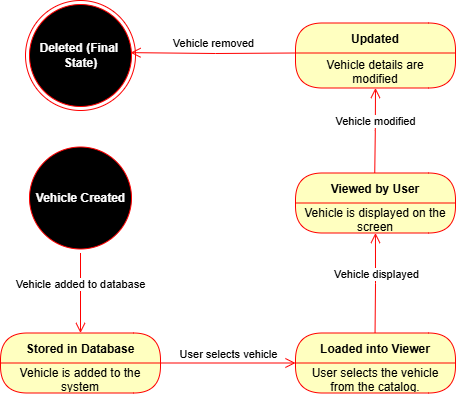

The diagram above was exported from draw.io. Its source (the exported page's mxGraphModel, read from the mxfile embedded in the PNG):
<mxGraphModel dx="1434" dy="746" grid="1" gridSize="10" guides="1" tooltips="1" connect="1" arrows="1" fold="1" page="1" pageScale="1" pageWidth="850" pageHeight="1100" math="0" shadow="0">
  <root>
    <mxCell id="0" />
    <mxCell id="1" parent="0" />
    <mxCell id="SQ7hMno8RwnsoKx-Qerj-1" value="&lt;font style=&quot;color: rgb(255, 255, 255);&quot;&gt;&lt;b&gt;Vehicle Created&lt;/b&gt;&lt;/font&gt;" style="ellipse;shape=startState;fillColor=#000000;strokeColor=#ff0000;html=1;labelBackgroundColor=none;" vertex="1" parent="1">
      <mxGeometry x="223" y="582.5" width="110" height="110" as="geometry" />
    </mxCell>
    <mxCell id="SQ7hMno8RwnsoKx-Qerj-2" value="Vehicle added to database" style="edgeStyle=orthogonalEdgeStyle;html=1;verticalAlign=bottom;endArrow=open;endSize=8;strokeColor=#ff0000;rounded=0;entryX=0.5;entryY=0;entryDx=0;entryDy=0;" edge="1" source="SQ7hMno8RwnsoKx-Qerj-1" parent="1" target="SQ7hMno8RwnsoKx-Qerj-5">
      <mxGeometry relative="1" as="geometry">
        <mxPoint x="278" y="762.5" as="targetPoint" />
      </mxGeometry>
    </mxCell>
    <mxCell id="SQ7hMno8RwnsoKx-Qerj-5" value="Stored in Database" style="swimlane;fontStyle=1;align=center;verticalAlign=middle;childLayout=stackLayout;horizontal=1;startSize=30;horizontalStack=0;resizeParent=0;resizeLast=1;container=0;fontColor=#000000;collapsible=0;rounded=1;arcSize=30;strokeColor=#ff0000;fillColor=#ffffc0;swimlaneFillColor=#ffffc0;dropTarget=0;" vertex="1" parent="1">
      <mxGeometry x="198" y="772.5" width="160" height="60" as="geometry" />
    </mxCell>
    <mxCell id="SQ7hMno8RwnsoKx-Qerj-6" value="Vehicle is added to the system" style="text;html=1;strokeColor=none;fillColor=none;align=center;verticalAlign=middle;spacingLeft=4;spacingRight=4;whiteSpace=wrap;overflow=hidden;rotatable=0;fontColor=#000000;" vertex="1" parent="SQ7hMno8RwnsoKx-Qerj-5">
      <mxGeometry y="30" width="160" height="30" as="geometry" />
    </mxCell>
    <mxCell id="SQ7hMno8RwnsoKx-Qerj-7" value="User selects vehicle" style="edgeStyle=orthogonalEdgeStyle;html=1;verticalAlign=bottom;endArrow=open;endSize=8;strokeColor=#ff0000;rounded=0;entryX=0;entryY=0;entryDx=0;entryDy=0;" edge="1" source="SQ7hMno8RwnsoKx-Qerj-5" parent="1" target="SQ7hMno8RwnsoKx-Qerj-9">
      <mxGeometry relative="1" as="geometry">
        <mxPoint x="278" y="932.5" as="targetPoint" />
        <Array as="points">
          <mxPoint x="278" y="802.5" />
        </Array>
      </mxGeometry>
    </mxCell>
    <mxCell id="SQ7hMno8RwnsoKx-Qerj-8" value="Loaded into Viewer" style="swimlane;fontStyle=1;align=center;verticalAlign=middle;childLayout=stackLayout;horizontal=1;startSize=30;horizontalStack=0;resizeParent=0;resizeLast=1;container=0;fontColor=#000000;collapsible=0;rounded=1;arcSize=30;strokeColor=#ff0000;fillColor=#ffffc0;swimlaneFillColor=#ffffc0;dropTarget=0;" vertex="1" parent="1">
      <mxGeometry x="493" y="772.5" width="160" height="60" as="geometry" />
    </mxCell>
    <mxCell id="SQ7hMno8RwnsoKx-Qerj-9" value="User selects the vehicle from the catalog." style="text;html=1;strokeColor=none;fillColor=none;align=center;verticalAlign=middle;spacingLeft=4;spacingRight=4;whiteSpace=wrap;overflow=hidden;rotatable=0;fontColor=#000000;" vertex="1" parent="SQ7hMno8RwnsoKx-Qerj-8">
      <mxGeometry y="30" width="160" height="30" as="geometry" />
    </mxCell>
    <mxCell id="SQ7hMno8RwnsoKx-Qerj-12" value="Viewed by User" style="swimlane;fontStyle=1;align=center;verticalAlign=middle;childLayout=stackLayout;horizontal=1;startSize=30;horizontalStack=0;resizeParent=0;resizeLast=1;container=0;fontColor=#000000;collapsible=0;rounded=1;arcSize=30;strokeColor=#ff0000;fillColor=#ffffc0;swimlaneFillColor=#ffffc0;dropTarget=0;" vertex="1" parent="1">
      <mxGeometry x="493" y="612.5" width="160" height="60" as="geometry" />
    </mxCell>
    <mxCell id="SQ7hMno8RwnsoKx-Qerj-13" value="Vehicle is displayed on the screen" style="text;html=1;strokeColor=none;fillColor=none;align=center;verticalAlign=middle;spacingLeft=4;spacingRight=4;whiteSpace=wrap;overflow=hidden;rotatable=0;fontColor=#000000;" vertex="1" parent="SQ7hMno8RwnsoKx-Qerj-12">
      <mxGeometry y="30" width="160" height="30" as="geometry" />
    </mxCell>
    <mxCell id="SQ7hMno8RwnsoKx-Qerj-14" value="Updated" style="swimlane;fontStyle=1;align=center;verticalAlign=middle;childLayout=stackLayout;horizontal=1;startSize=30;horizontalStack=0;resizeParent=0;resizeLast=1;container=0;fontColor=#000000;collapsible=0;rounded=1;arcSize=30;strokeColor=#ff0000;fillColor=#ffffc0;swimlaneFillColor=#ffffc0;dropTarget=0;" vertex="1" parent="1">
      <mxGeometry x="493" y="462.5" width="160" height="65" as="geometry" />
    </mxCell>
    <mxCell id="SQ7hMno8RwnsoKx-Qerj-15" value="&lt;table&gt;&lt;tbody&gt;&lt;tr data-end=&quot;1175&quot; data-start=&quot;1128&quot;&gt;&lt;td&gt;Vehicle details are modified&lt;/td&gt;&lt;/tr&gt;&lt;/tbody&gt;&lt;/table&gt;&lt;table&gt;&lt;tbody&gt;&lt;tr data-end=&quot;1243&quot; data-start=&quot;1176&quot;&gt;&lt;td&gt;&lt;/td&gt;&lt;/tr&gt;&lt;/tbody&gt;&lt;/table&gt;" style="text;html=1;strokeColor=none;fillColor=none;align=center;verticalAlign=middle;spacingLeft=4;spacingRight=4;whiteSpace=wrap;overflow=hidden;rotatable=0;fontColor=#000000;" vertex="1" parent="SQ7hMno8RwnsoKx-Qerj-14">
      <mxGeometry y="30" width="160" height="35" as="geometry" />
    </mxCell>
    <mxCell id="SQ7hMno8RwnsoKx-Qerj-21" value="Vehicle modified" style="edgeStyle=orthogonalEdgeStyle;html=1;verticalAlign=bottom;endArrow=open;endSize=8;strokeColor=#ff0000;rounded=0;entryX=0.5;entryY=1;entryDx=0;entryDy=0;" edge="1" parent="1" target="SQ7hMno8RwnsoKx-Qerj-15">
      <mxGeometry relative="1" as="geometry">
        <mxPoint x="573.25" y="532.5" as="targetPoint" />
        <mxPoint x="572.25" y="612.5" as="sourcePoint" />
      </mxGeometry>
    </mxCell>
    <mxCell id="SQ7hMno8RwnsoKx-Qerj-22" value="Vehicle displayed" style="edgeStyle=orthogonalEdgeStyle;html=1;verticalAlign=bottom;endArrow=open;endSize=8;strokeColor=#ff0000;rounded=0;" edge="1" parent="1">
      <mxGeometry relative="1" as="geometry">
        <mxPoint x="572.96" y="672.5" as="targetPoint" />
        <mxPoint x="572.54" y="772.5" as="sourcePoint" />
      </mxGeometry>
    </mxCell>
    <mxCell id="SQ7hMno8RwnsoKx-Qerj-23" value="Vehicle removed" style="edgeStyle=orthogonalEdgeStyle;html=1;verticalAlign=bottom;endArrow=open;endSize=8;strokeColor=#ff0000;rounded=0;entryX=0.955;entryY=0.474;entryDx=0;entryDy=0;entryPerimeter=0;" edge="1" parent="1" target="SQ7hMno8RwnsoKx-Qerj-26">
      <mxGeometry relative="1" as="geometry">
        <mxPoint x="353" y="492.5" as="targetPoint" />
        <mxPoint x="493" y="492.5" as="sourcePoint" />
        <Array as="points" />
      </mxGeometry>
    </mxCell>
    <mxCell id="SQ7hMno8RwnsoKx-Qerj-26" value="&lt;font style=&quot;color: rgb(255, 255, 255);&quot;&gt;&lt;b&gt;Deleted (Final&amp;nbsp;&lt;/b&gt;&lt;/font&gt;&lt;div&gt;&lt;font style=&quot;color: rgb(255, 255, 255);&quot;&gt;&lt;b&gt;State)&lt;/b&gt;&lt;/font&gt;&lt;/div&gt;" style="ellipse;html=1;shape=endState;fillColor=#000000;strokeColor=#ff0000;" vertex="1" parent="1">
      <mxGeometry x="223" y="440" width="110" height="110" as="geometry" />
    </mxCell>
  </root>
</mxGraphModel>